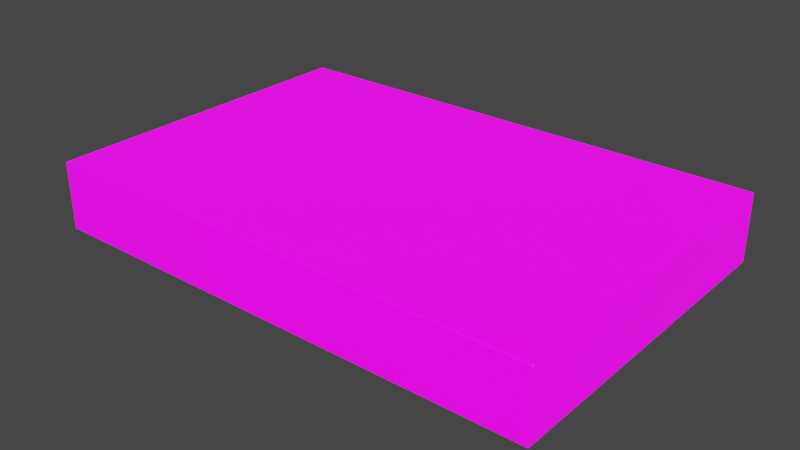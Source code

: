 # Source: Ceiling1.blend  (saved by Blender 2.91.10; exported with 4.5.12 LTS)
import bpy
from mathutils import Matrix  # noqa: F401  (used for matrix-valued properties, if any)

bpy.ops.wm.read_factory_settings(use_empty=True)
scene = bpy.context.scene
scene.name = 'Scene'

# ---- collections
col_collection = bpy.data.collections.new('Collection'); scene.collection.children.link(col_collection)

# ---- images (referenced by path relative to the original .blend; pixels are not part of the script)
import os
ASSET_DIR = os.environ.get("B2B_ASSET_DIR", "")  # directory of the original .blend (textures are referenced by path, not embedded)
HERE = os.path.dirname(os.path.abspath(__file__))  # packed textures are extracted next to this script under _unpacked/

def load_image(name, relpath, width, height, colorspace="sRGB"):
    """Load a texture the original file referenced (path relative to the .blend, or extracted next to this script)."""
    p = next((c for c in (os.path.join(HERE, relpath), os.path.join(ASSET_DIR, relpath)) if relpath and os.path.exists(c)), "")
    if p:
        img = bpy.data.images.load(p, check_existing=True)
        img.name = name
    else:  # same state as the original file: an image datablock whose file is absent (Cycles renders it pink)
        img = bpy.data.images.new(name, width, height)
        img.source = "FILE"
        img.filepath = "//" + (relpath or name)
    img.colorspace_settings.name = colorspace
    return img
img_diffuse = load_image('Diffuse', 'Diffuse.png', 1024, 1024, 'sRGB')
img_emission = load_image('Emission', 'Normal.png', 1024, 1024, 'sRGB')
img_temp = load_image('Temp', 'Normal.png', 1024, 1024, 'sRGB')

# ---- materials (node trees are filled in below, after node groups)
mat_ceiling1 = bpy.data.materials.new('Ceiling1')

# ---- material node trees
mat_ceiling1.use_nodes = True; mat_ceiling1.node_tree.nodes.clear()
_N = mat_ceiling1.node_tree.nodes; _L = mat_ceiling1.node_tree.links
n0 = _N.new('ShaderNodeBsdfPrincipled'); n0.name = 'Principled BSDF'; n0.location = (10, 300)
n0.distribution = 'GGX'
n0.subsurface_method = 'BURLEY'
n0.inputs[3].default_value = 1.45
n0.inputs[28].default_value = 1.0
n1 = _N.new('ShaderNodeOutputMaterial'); n1.name = 'Material Output'; n1.location = (300, 300)
n2 = _N.new('ShaderNodeTexImage'); n2.name = 'Image Texture'; n2.location = (-333, 275)
n2.image = img_diffuse
n3 = _N.new('ShaderNodeBevel'); n3.name = 'Bevel'; n3.location = (-264, -185)
n3.samples = 8
n3.inputs[0].default_value = 0.1
n4 = _N.new('ShaderNodeTexImage'); n4.name = 'Image Texture.001'; n4.location = (-652, 18)
n4.image = img_emission
n5 = _N.new('ShaderNodeTexImage'); n5.name = 'Image Texture.002'; n5.location = (349, 48)
n5.image = img_temp
_L.new(n0.outputs[0], n1.inputs[0])
_L.new(n2.outputs[0], n0.inputs[0])
_L.new(n4.outputs[0], n0.inputs[27])
_L.new(n3.outputs[0], n0.inputs[5])
n1.is_active_output = True

# ---- world
world_world = bpy.data.worlds.new('World'); scene.world = world_world
world_world.use_nodes = True; world_world.node_tree.nodes.clear()
_N = world_world.node_tree.nodes; _L = world_world.node_tree.links
n0 = _N.new('ShaderNodeOutputWorld'); n0.name = 'World Output'; n0.location = (300, 300)
n1 = _N.new('ShaderNodeBackground'); n1.name = 'Background'; n1.location = (10, 300)
n1.inputs[0].default_value = (0.05088, 0.05088, 0.05088, 1.0)
_L.new(n1.outputs[0], n0.inputs[0])
n0.is_active_output = True
world_world.color = (0.05088, 0.05088, 0.05088)
world_world.use_sun_shadow = False
world_world.sun_shadow_jitter_overblur = 0.0

# ---- meshes
me_cube_001 = bpy.data.meshes.new('Cube.001')
me_cube_001.from_pydata([(-7.891, -5.092, -0.2789), (-7.891, -5.092, 1.721), (-7.891, 4.908, -0.2789), (-7.891, 4.908, 1.721), (7.109, -5.092, -0.2789), (7.109, -5.092, 1.721), (7.109, 4.908, -0.2789), (7.109, 4.908, 1.721), (5.109, 4.908, -0.2789), (-0.8909, 4.908, -0.2789), (-0.8909, 4.908, 1.721), (5.109, 4.908, 1.721), (-0.8909, -5.092, -0.2789), (5.109, -5.092, -0.2789), (5.109, -5.092, 1.721), (-0.8909, -5.092, 1.721), (3.803, 3.602, -0.2789), (0.4148, 3.602, -0.2789), (0.4148, -3.786, -0.2789), (3.803, -3.786, -0.2789), (3.803, 3.602, 0.6475), (0.4148, 3.602, 0.6475), (0.4148, -3.786, 0.6475), (3.803, -3.786, 0.6475), (-5.968, -0.8162, -0.8853), (-5.968, -0.8162, -0.2421), (-5.968, 1.184, -0.8853), (-5.968, 1.184, -0.2421), (-3.968, -0.8162, -0.8853), (-3.968, -0.8162, -0.2421), (-3.968, 1.184, -0.8853), (-3.968, 1.184, -0.2421), (-5.67, 0.8854, -0.8853), (-5.67, -0.5177, -0.8853), (-4.267, 0.8854, -0.8853), (-4.267, -0.5177, -0.8853), (-5.521, 0.7368, -1.098), (-5.521, -0.3691, -1.098), (-4.415, 0.7368, -1.098), (-4.415, -0.3691, -1.098), (6.742, -4.0, -0.2789), (6.742, 3.816, -0.2789), (5.476, -4.0, -0.2789), (5.476, 3.816, -0.2789), (6.742, -1.454, 0.1366), (6.742, 1.27, 0.1366), (5.476, -1.454, 0.1366), (5.476, 1.27, 0.1366)], [], [(0, 1, 3, 2), (8, 11, 7, 6), (6, 7, 5, 4), (12, 15, 1, 0), (6, 4, 40, 41), (10, 3, 1, 15), (7, 11, 14, 5), (11, 10, 15, 14), (2, 9, 12, 0), (8, 13, 19, 16), (4, 5, 14, 13), (13, 14, 15, 12), (2, 3, 10, 9), (9, 10, 11, 8), (16, 19, 23, 20), (13, 12, 18, 19), (9, 8, 16, 17), (12, 9, 17, 18), (21, 20, 23, 22), (19, 18, 22, 23), (18, 17, 21, 22), (17, 16, 20, 21), (24, 25, 27, 26), (26, 27, 31, 30), (30, 31, 29, 28), (28, 29, 25, 24), (30, 28, 35, 34), (34, 35, 39, 38), (28, 24, 33, 35), (26, 30, 34, 32), (24, 26, 32, 33), (36, 38, 39, 37), (33, 32, 36, 37), (35, 33, 37, 39), (32, 34, 38, 36), (42, 43, 47, 46), (8, 6, 41, 43), (13, 8, 43, 42), (4, 13, 42, 40), (47, 45, 44, 46), (40, 42, 46, 44), (43, 41, 45, 47), (41, 40, 44, 45)])
_uv = me_cube_001.uv_layers.new(name='UVMap')
_uv.uv.foreach_set('vector', [0.2174, 0.9991, 0.1377, 0.9991, 0.1377, 0.6005, 0.2174, 0.6005, 0.9627, 0.08058, 0.883, 0.08058, 0.883, 0.0008564, 0.9627, 0.0008564, 0.2988, 0.9991, 0.2191, 0.9991, 0.2191, 0.6005, 0.2988, 0.6005, 0.8813, 0.2799, 0.8015, 0.2799, 0.8015, 0.0008564, 0.8813, 0.0008564, 0.3995, 0.5988, 0.0008564, 0.5988, 0.04437, 0.5842, 0.356, 0.5842, 0.7998, 0.3198, 0.7998, 0.5988, 0.4012, 0.5988, 0.4012, 0.3198, 0.7998, 0.0008564, 0.7998, 0.08058, 0.4012, 0.08058, 0.4012, 0.0008564, 0.7998, 0.08058, 0.7998, 0.3198, 0.4012, 0.3198, 0.4012, 0.08058, 0.3995, 0.0008564, 0.3995, 0.2799, 0.0008564, 0.2799, 0.0008564, 0.0008564, 0.3995, 0.5191, 0.0008564, 0.5191, 0.0529, 0.467, 0.3474, 0.467, 0.8813, 0.5988, 0.8015, 0.5988, 0.8015, 0.5191, 0.8813, 0.5191, 0.8813, 0.5191, 0.8015, 0.5191, 0.8015, 0.2799, 0.8813, 0.2799, 0.9627, 0.5988, 0.883, 0.5988, 0.883, 0.3198, 0.9627, 0.3198, 0.9627, 0.3198, 0.883, 0.3198, 0.883, 0.08058, 0.9627, 0.08058, 0.3761, 0.6005, 0.3761, 0.895, 0.3392, 0.895, 0.3392, 0.6005, 0.0008564, 0.5191, 0.0008564, 0.2799, 0.0529, 0.3319, 0.0529, 0.467, 0.3995, 0.2799, 0.3995, 0.5191, 0.3474, 0.467, 0.3474, 0.3319, 0.0008564, 0.2799, 0.3995, 0.2799, 0.3474, 0.3319, 0.0529, 0.3319, 0.0008563, 0.6005, 0.1359, 0.6005, 0.1359, 0.895, 0.0008563, 0.895, 0.5327, 0.6005, 0.5327, 0.7356, 0.4958, 0.7356, 0.4958, 0.6005, 0.3375, 0.6005, 0.3375, 0.895, 0.3005, 0.895, 0.3005, 0.6005, 0.5714, 0.6005, 0.5714, 0.7356, 0.5345, 0.7356, 0.5345, 0.6005, 0.6261, 0.6802, 0.6005, 0.6802, 0.6005, 0.6005, 0.6261, 0.6005, 0.6808, 0.6802, 0.6552, 0.6802, 0.6552, 0.6005, 0.6808, 0.6005, 0.5987, 0.6802, 0.5731, 0.6802, 0.5731, 0.6005, 0.5987, 0.6005, 0.6534, 0.6802, 0.6278, 0.6802, 0.6278, 0.6005, 0.6534, 0.6005, 0.4575, 0.6005, 0.4575, 0.6802, 0.4456, 0.6683, 0.4456, 0.6124, 0.691, 0.6005, 0.691, 0.6564, 0.6825, 0.6505, 0.6825, 0.6064, 0.4575, 0.6802, 0.3778, 0.6802, 0.3897, 0.6683, 0.4456, 0.6683, 0.3778, 0.6005, 0.4575, 0.6005, 0.4456, 0.6124, 0.3897, 0.6124, 0.3778, 0.6802, 0.3778, 0.6005, 0.3897, 0.6124, 0.3897, 0.6683, 0.4219, 0.682, 0.4219, 0.726, 0.3778, 0.726, 0.3778, 0.682, 0.7012, 0.6005, 0.7012, 0.6564, 0.6927, 0.6505, 0.6927, 0.6064, 0.7113, 0.6005, 0.7113, 0.6564, 0.7029, 0.6505, 0.7029, 0.6064, 0.691, 0.6582, 0.691, 0.7141, 0.6825, 0.7082, 0.6825, 0.6641, 0.4593, 0.9121, 0.4593, 0.6005, 0.4758, 0.702, 0.4758, 0.8106, 0.3995, 0.5191, 0.3995, 0.5988, 0.356, 0.5842, 0.356, 0.5337, 0.0008564, 0.5191, 0.3995, 0.5191, 0.356, 0.5337, 0.04437, 0.5337, 0.0008564, 0.5988, 0.0008564, 0.5191, 0.04437, 0.5337, 0.04437, 0.5842, 0.2545, 0.5337, 0.2545, 0.5842, 0.1459, 0.5842, 0.1459, 0.5337, 0.04437, 0.5842, 0.04437, 0.5337, 0.1459, 0.5337, 0.1459, 0.5842, 0.356, 0.5337, 0.356, 0.5842, 0.2545, 0.5842, 0.2545, 0.5337, 0.4775, 0.9121, 0.4775, 0.6005, 0.4941, 0.702, 0.4941, 0.8106])
me_cube_001.materials.append(mat_ceiling1)
me_cube_001.use_remesh_fix_poles = True
me_cube_001.use_remesh_preserve_attributes = False
me_cube_001.use_mirror_vertex_groups = False
me_cube_001.update()

# ---- objects
ob_ceiling1 = bpy.data.objects.new('Ceiling1', me_cube_001)

# ---- transforms, parenting, visibility, modifiers, constraints
ob_ceiling1.location = (0.0, 0.0, 0.0)
ob_ceiling1.lineart.crease_threshold = 0.0

# ---- collection membership
col_collection.objects.link(ob_ceiling1)

# ---- scene / render settings (as saved in the file)
scene.frame_start = 1; scene.frame_end = 250; scene.frame_set(1)
scene.render.engine = 'CYCLES'
scene.cycles.use_denoising = False
scene.cycles.samples = 8
scene.cycles.sampling_pattern = 'TABULATED_SOBOL'
scene.cycles.use_adaptive_sampling = False
scene.cycles.use_light_tree = False
scene.cycles.bake_type = 'NORMAL'
scene.view_settings.view_transform = 'Filmic'
bpy.context.view_layer.update()

# ---- added for rendering (the .blend has no active camera and no usable light): camera, sun
cam_auto = bpy.data.cameras.new('AutoCamera')
cam_auto.lens = 50.0
cam_auto.sensor_width = 36.0
cam_auto.clip_end = 1000.0
ob_auto_camera = bpy.data.objects.new('AutoCamera', cam_auto)
scene.collection.objects.link(ob_auto_camera)
ob_auto_camera.location = (16.4915, -20.3508, 13.8175)
ob_auto_camera.rotation_euler = (1.09748, -7.21219e-08, 0.694738)
scene.camera = ob_auto_camera
light_auto_sun = bpy.data.lights.new('AutoSun', 'SUN')
light_auto_sun.energy = 3.0
light_auto_sun.angle = 0.0523599
ob_auto_sun = bpy.data.objects.new('AutoSun', light_auto_sun)
scene.collection.objects.link(ob_auto_sun)
ob_auto_sun.rotation_euler = (0.872665, 0.174533, 0.523599)
bpy.context.view_layer.update()
